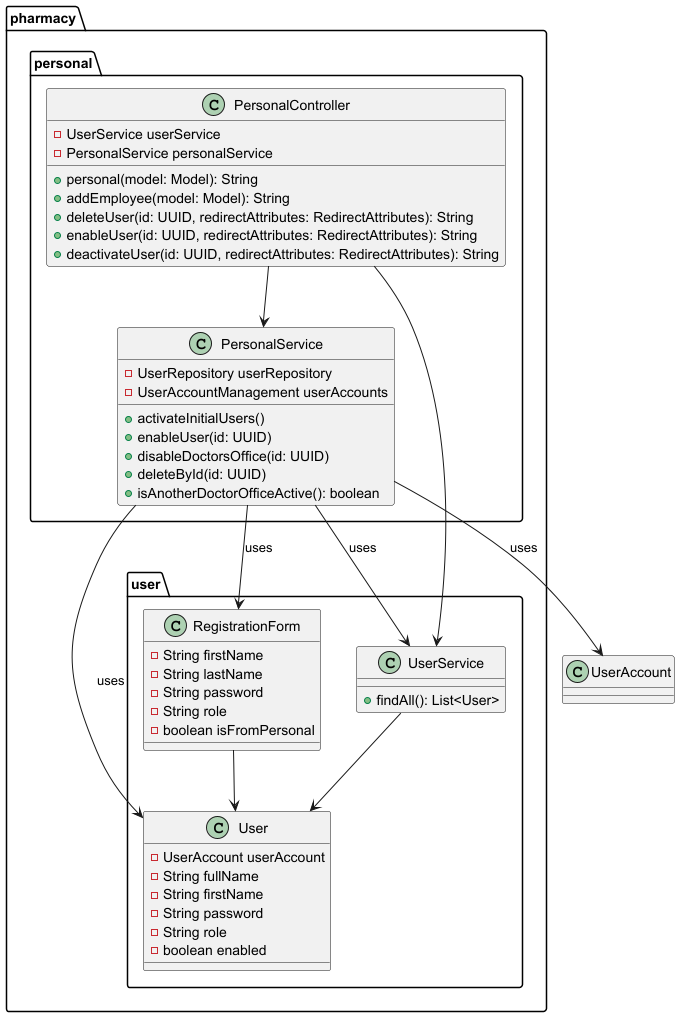

The diagram above was rendered by PlantUML. Its source (embedded in the PNG):
@startuml

package pharmacy.personal {

  class PersonalService {
      - UserRepository userRepository
      - UserAccountManagement userAccounts
      + activateInitialUsers()
      + enableUser(id: UUID)
      + disableDoctorsOffice(id: UUID)
      + deleteById(id: UUID)
      + isAnotherDoctorOfficeActive(): boolean
  }

  class PersonalController {
    - UserService userService
    - PersonalService personalService
    + personal(model: Model): String
    + addEmployee(model: Model): String
    + deleteUser(id: UUID, redirectAttributes: RedirectAttributes): String
    + enableUser(id: UUID, redirectAttributes: RedirectAttributes): String
    + deactivateUser(id: UUID, redirectAttributes: RedirectAttributes): String
  }
}

package pharmacy.user {

  class RegistrationForm {
    - String firstName
    - String lastName
    - String password
    - String role
    - boolean isFromPersonal
  }

  class User {
    - UserAccount userAccount
    - String fullName
    - String firstName
    - String password
    - String role
    - boolean enabled
  }

  class UserService {
    + findAll(): List<User>
  }
}

PersonalService --> User : uses
PersonalService --> UserService : uses
PersonalService --> RegistrationForm : uses
PersonalService --> UserAccount : uses

PersonalController --> PersonalService
PersonalController --> UserService

RegistrationForm --> User
UserService --> User

@enduml